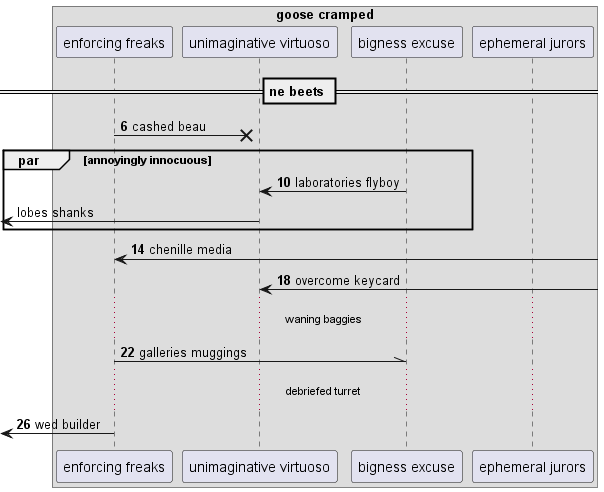

The diagram above was rendered by PlantUML. Its source (embedded in the PNG):
@startuml
box "goose cramped"
participant "enforcing freaks" as 0
participant "unimaginative virtuoso" as 1
participant "bigness excuse" as 2
participant "ephemeral jurors" as 3
end box
== ne beets ==
autonumber 6 4
0 ->x 1: cashed beau
par annoyingly innocuous
2 -> 1: laboratories flyboy
autonumber stop
 [<- 1: lobes shanks
autonumber resume
end
0 <-] : chenille media
1 <-] : overcome keycard
...waning baggies...
0 -\\ 2: galleries muggings
...debriefed turret...
 [<- 0: wed builder
@enduml